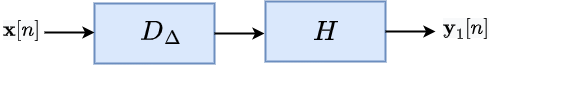

The diagram above was exported from draw.io. Its source (the exported page's mxGraphModel, read from the mxfile embedded in the PNG):
<mxGraphModel dx="1038" dy="489" grid="1" gridSize="10" guides="1" tooltips="1" connect="1" arrows="1" fold="1" page="1" pageScale="1" pageWidth="827" pageHeight="1169" math="1" shadow="0">
  <root>
    <mxCell id="0" />
    <mxCell id="1" parent="0" />
    <mxCell id="2" value="" style="rounded=0;whiteSpace=wrap;html=1;fillColor=#dae8fc;strokeColor=#6c8ebf;strokeWidth=2;" vertex="1" parent="1">
      <mxGeometry x="273" y="260" width="120" height="60" as="geometry" />
    </mxCell>
    <mxCell id="3" value="" style="endArrow=classic;html=1;rounded=0;fontSize=18;strokeWidth=2;" edge="1" parent="1">
      <mxGeometry width="50" height="50" relative="1" as="geometry">
        <mxPoint x="223" y="289" as="sourcePoint" />
        <mxPoint x="273" y="289" as="targetPoint" />
      </mxGeometry>
    </mxCell>
    <mxCell id="4" value="" style="endArrow=classic;html=1;rounded=0;fontSize=18;strokeWidth=2;" edge="1" parent="1">
      <mxGeometry width="50" height="50" relative="1" as="geometry">
        <mxPoint x="393" y="290" as="sourcePoint" />
        <mxPoint x="443" y="290" as="targetPoint" />
      </mxGeometry>
    </mxCell>
    <mxCell id="5" value="&lt;span style=&quot;color: rgb(0, 0, 0); font-family: Helvetica; font-size: 18px; font-style: normal; font-variant-ligatures: normal; font-variant-caps: normal; letter-spacing: normal; orphans: 2; text-align: center; text-indent: 0px; text-transform: none; widows: 2; word-spacing: 0px; -webkit-text-stroke-width: 0px; background-color: rgb(248, 249, 250); text-decoration-thickness: initial; text-decoration-style: initial; text-decoration-color: initial; float: none; display: inline !important;&quot;&gt;&lt;b&gt;\(\textbf{x}[n]\)&lt;/b&gt;&lt;/span&gt;" style="text;whiteSpace=wrap;html=1;fontSize=18;strokeWidth=2;" vertex="1" parent="1">
      <mxGeometry x="180" y="270" width="80" height="50" as="geometry" />
    </mxCell>
    <mxCell id="6" value="&lt;span style=&quot;color: rgb(0, 0, 0); font-family: Helvetica; font-size: 18px; font-style: normal; font-variant-ligatures: normal; font-variant-caps: normal; font-weight: 400; letter-spacing: normal; orphans: 2; text-align: center; text-indent: 0px; text-transform: none; widows: 2; word-spacing: 0px; -webkit-text-stroke-width: 0px; background-color: rgb(248, 249, 250); text-decoration-thickness: initial; text-decoration-style: initial; text-decoration-color: initial; float: none; display: inline !important;&quot;&gt;\(\textbf{y}_1[n]\)&lt;/span&gt;" style="text;whiteSpace=wrap;html=1;fontSize=18;strokeWidth=2;" vertex="1" parent="1">
      <mxGeometry x="620" y="268" width="80" height="50" as="geometry" />
    </mxCell>
    <mxCell id="7" value="&lt;span style=&quot;font-size: 24px; text-align: center;&quot;&gt;\(D_\Delta\)&lt;/span&gt;" style="text;whiteSpace=wrap;html=1;" vertex="1" parent="1">
      <mxGeometry x="317" y="268" width="53" height="42" as="geometry" />
    </mxCell>
    <mxCell id="8" value="" style="rounded=0;whiteSpace=wrap;html=1;fillColor=#dae8fc;strokeColor=#6c8ebf;strokeWidth=2;" vertex="1" parent="1">
      <mxGeometry x="444" y="258" width="120" height="60" as="geometry" />
    </mxCell>
    <mxCell id="9" value="" style="endArrow=classic;html=1;rounded=0;fontSize=18;strokeWidth=2;" edge="1" parent="1">
      <mxGeometry width="50" height="50" relative="1" as="geometry">
        <mxPoint x="564" y="288" as="sourcePoint" />
        <mxPoint x="614" y="288" as="targetPoint" />
      </mxGeometry>
    </mxCell>
    <mxCell id="10" value="&lt;span style=&quot;color: rgb(0, 0, 0); font-family: Helvetica; font-style: normal; font-variant-ligatures: normal; font-variant-caps: normal; font-weight: 400; letter-spacing: normal; orphans: 2; text-align: center; text-indent: 0px; text-transform: none; widows: 2; word-spacing: 0px; -webkit-text-stroke-width: 0px; text-decoration-thickness: initial; text-decoration-style: initial; text-decoration-color: initial; float: none; display: inline !important;&quot;&gt;&lt;font style=&quot;font-size: 24px;&quot;&gt;\(H\)&lt;/font&gt;&lt;/span&gt;" style="text;whiteSpace=wrap;html=1;" vertex="1" parent="1">
      <mxGeometry x="490" y="268" width="40" height="42" as="geometry" />
    </mxCell>
  </root>
</mxGraphModel>